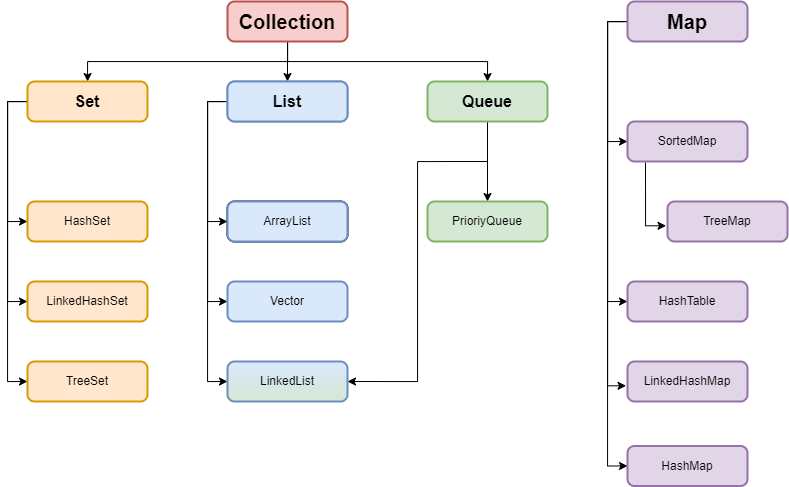

The diagram above was exported from draw.io. Its source (the exported page's mxGraphModel, read from the mxfile embedded in the PNG):
<mxGraphModel dx="995" dy="1143" grid="1" gridSize="10" guides="1" tooltips="1" connect="1" arrows="1" fold="1" page="1" pageScale="1" pageWidth="827" pageHeight="1169" math="0" shadow="0">
  <root>
    <mxCell id="0" />
    <mxCell id="1" parent="0" />
    <mxCell id="3BHDdKMkMJJY1PHQ_Zin-21" value="" style="edgeStyle=orthogonalEdgeStyle;rounded=0;orthogonalLoop=1;jettySize=auto;html=1;" edge="1" parent="1" source="3BHDdKMkMJJY1PHQ_Zin-1" target="3BHDdKMkMJJY1PHQ_Zin-2">
      <mxGeometry relative="1" as="geometry" />
    </mxCell>
    <mxCell id="3BHDdKMkMJJY1PHQ_Zin-22" style="edgeStyle=orthogonalEdgeStyle;rounded=0;orthogonalLoop=1;jettySize=auto;html=1;" edge="1" parent="1" source="3BHDdKMkMJJY1PHQ_Zin-1" target="3BHDdKMkMJJY1PHQ_Zin-3">
      <mxGeometry relative="1" as="geometry">
        <Array as="points">
          <mxPoint x="300" y="100" />
          <mxPoint x="100" y="100" />
        </Array>
      </mxGeometry>
    </mxCell>
    <mxCell id="3BHDdKMkMJJY1PHQ_Zin-23" style="edgeStyle=orthogonalEdgeStyle;rounded=0;orthogonalLoop=1;jettySize=auto;html=1;entryX=0.5;entryY=0;entryDx=0;entryDy=0;" edge="1" parent="1" source="3BHDdKMkMJJY1PHQ_Zin-1" target="3BHDdKMkMJJY1PHQ_Zin-4">
      <mxGeometry relative="1" as="geometry">
        <Array as="points">
          <mxPoint x="300" y="100" />
          <mxPoint x="500" y="100" />
        </Array>
      </mxGeometry>
    </mxCell>
    <mxCell id="3BHDdKMkMJJY1PHQ_Zin-1" value="Collection" style="rounded=1;whiteSpace=wrap;html=1;absoluteArcSize=1;arcSize=14;strokeWidth=2;fillColor=#f8cecc;strokeColor=#b85450;fontSize=20;fontStyle=1" vertex="1" parent="1">
      <mxGeometry x="240" y="40" width="120" height="40" as="geometry" />
    </mxCell>
    <mxCell id="3BHDdKMkMJJY1PHQ_Zin-24" style="edgeStyle=orthogonalEdgeStyle;rounded=0;orthogonalLoop=1;jettySize=auto;html=1;entryX=0;entryY=0.5;entryDx=0;entryDy=0;" edge="1" parent="1" source="3BHDdKMkMJJY1PHQ_Zin-2" target="3BHDdKMkMJJY1PHQ_Zin-7">
      <mxGeometry relative="1" as="geometry">
        <Array as="points">
          <mxPoint x="220" y="140" />
          <mxPoint x="220" y="420" />
        </Array>
      </mxGeometry>
    </mxCell>
    <mxCell id="3BHDdKMkMJJY1PHQ_Zin-25" style="edgeStyle=orthogonalEdgeStyle;rounded=0;orthogonalLoop=1;jettySize=auto;html=1;entryX=0;entryY=0.5;entryDx=0;entryDy=0;" edge="1" parent="1" source="3BHDdKMkMJJY1PHQ_Zin-2" target="3BHDdKMkMJJY1PHQ_Zin-5">
      <mxGeometry relative="1" as="geometry">
        <Array as="points">
          <mxPoint x="220" y="140" />
          <mxPoint x="220" y="260" />
        </Array>
      </mxGeometry>
    </mxCell>
    <mxCell id="3BHDdKMkMJJY1PHQ_Zin-26" style="edgeStyle=orthogonalEdgeStyle;rounded=0;orthogonalLoop=1;jettySize=auto;html=1;entryX=0;entryY=0.5;entryDx=0;entryDy=0;" edge="1" parent="1" source="3BHDdKMkMJJY1PHQ_Zin-2" target="3BHDdKMkMJJY1PHQ_Zin-6">
      <mxGeometry relative="1" as="geometry">
        <Array as="points">
          <mxPoint x="220" y="140" />
          <mxPoint x="220" y="340" />
        </Array>
      </mxGeometry>
    </mxCell>
    <mxCell id="3BHDdKMkMJJY1PHQ_Zin-2" value="List" style="rounded=1;whiteSpace=wrap;html=1;absoluteArcSize=1;arcSize=14;strokeWidth=2;fillColor=#dae8fc;strokeColor=#6c8ebf;" vertex="1" parent="1">
      <mxGeometry x="240" y="120" width="120" height="40" as="geometry" />
    </mxCell>
    <mxCell id="3BHDdKMkMJJY1PHQ_Zin-27" style="edgeStyle=orthogonalEdgeStyle;rounded=0;orthogonalLoop=1;jettySize=auto;html=1;entryX=0;entryY=0.5;entryDx=0;entryDy=0;" edge="1" parent="1" source="3BHDdKMkMJJY1PHQ_Zin-3" target="3BHDdKMkMJJY1PHQ_Zin-8">
      <mxGeometry relative="1" as="geometry">
        <Array as="points">
          <mxPoint x="20" y="140" />
          <mxPoint x="20" y="260" />
        </Array>
      </mxGeometry>
    </mxCell>
    <mxCell id="3BHDdKMkMJJY1PHQ_Zin-28" style="edgeStyle=orthogonalEdgeStyle;rounded=0;orthogonalLoop=1;jettySize=auto;html=1;entryX=0;entryY=0.5;entryDx=0;entryDy=0;" edge="1" parent="1" source="3BHDdKMkMJJY1PHQ_Zin-3" target="3BHDdKMkMJJY1PHQ_Zin-9">
      <mxGeometry relative="1" as="geometry">
        <Array as="points">
          <mxPoint x="20" y="140" />
          <mxPoint x="20" y="340" />
        </Array>
      </mxGeometry>
    </mxCell>
    <mxCell id="3BHDdKMkMJJY1PHQ_Zin-29" style="edgeStyle=orthogonalEdgeStyle;rounded=0;orthogonalLoop=1;jettySize=auto;html=1;entryX=0;entryY=0.5;entryDx=0;entryDy=0;" edge="1" parent="1" source="3BHDdKMkMJJY1PHQ_Zin-3" target="3BHDdKMkMJJY1PHQ_Zin-10">
      <mxGeometry relative="1" as="geometry">
        <Array as="points">
          <mxPoint x="20" y="140" />
          <mxPoint x="20" y="420" />
        </Array>
      </mxGeometry>
    </mxCell>
    <mxCell id="3BHDdKMkMJJY1PHQ_Zin-3" value="Set" style="rounded=1;whiteSpace=wrap;html=1;absoluteArcSize=1;arcSize=14;strokeWidth=2;fillColor=#ffe6cc;strokeColor=#d79b00;fontSize=16;fontStyle=1" vertex="1" parent="1">
      <mxGeometry x="40" y="120" width="120" height="40" as="geometry" />
    </mxCell>
    <mxCell id="3BHDdKMkMJJY1PHQ_Zin-30" style="edgeStyle=orthogonalEdgeStyle;rounded=0;orthogonalLoop=1;jettySize=auto;html=1;entryX=0.5;entryY=0;entryDx=0;entryDy=0;" edge="1" parent="1" source="3BHDdKMkMJJY1PHQ_Zin-4" target="3BHDdKMkMJJY1PHQ_Zin-11">
      <mxGeometry relative="1" as="geometry" />
    </mxCell>
    <mxCell id="3BHDdKMkMJJY1PHQ_Zin-31" style="edgeStyle=orthogonalEdgeStyle;rounded=0;orthogonalLoop=1;jettySize=auto;html=1;entryX=1;entryY=0.5;entryDx=0;entryDy=0;" edge="1" parent="1" target="3BHDdKMkMJJY1PHQ_Zin-7">
      <mxGeometry relative="1" as="geometry">
        <mxPoint x="500" y="200" as="sourcePoint" />
      </mxGeometry>
    </mxCell>
    <mxCell id="3BHDdKMkMJJY1PHQ_Zin-4" value="Queue" style="rounded=1;whiteSpace=wrap;html=1;absoluteArcSize=1;arcSize=14;strokeWidth=2;fillColor=#d5e8d4;strokeColor=#82b366;fontSize=16;fontStyle=1" vertex="1" parent="1">
      <mxGeometry x="440" y="120" width="120" height="40" as="geometry" />
    </mxCell>
    <mxCell id="3BHDdKMkMJJY1PHQ_Zin-5" value="ArrayList" style="rounded=1;whiteSpace=wrap;html=1;absoluteArcSize=1;arcSize=14;strokeWidth=2;" vertex="1" parent="1">
      <mxGeometry x="240" y="240" width="120" height="40" as="geometry" />
    </mxCell>
    <mxCell id="3BHDdKMkMJJY1PHQ_Zin-6" value="Vector" style="rounded=1;whiteSpace=wrap;html=1;absoluteArcSize=1;arcSize=14;strokeWidth=2;fillColor=#dae8fc;strokeColor=#6c8ebf;" vertex="1" parent="1">
      <mxGeometry x="240" y="320" width="120" height="40" as="geometry" />
    </mxCell>
    <mxCell id="3BHDdKMkMJJY1PHQ_Zin-7" value="LinkedList" style="rounded=1;whiteSpace=wrap;html=1;absoluteArcSize=1;arcSize=14;strokeWidth=2;fillColor=#dae8fc;strokeColor=#6c8ebf;gradientColor=#D5E8D4;" vertex="1" parent="1">
      <mxGeometry x="240" y="400" width="120" height="40" as="geometry" />
    </mxCell>
    <mxCell id="3BHDdKMkMJJY1PHQ_Zin-8" value="HashSet" style="rounded=1;whiteSpace=wrap;html=1;absoluteArcSize=1;arcSize=14;strokeWidth=2;fillColor=#ffe6cc;strokeColor=#d79b00;" vertex="1" parent="1">
      <mxGeometry x="40" y="240" width="120" height="40" as="geometry" />
    </mxCell>
    <mxCell id="3BHDdKMkMJJY1PHQ_Zin-9" value="LinkedHashSet" style="rounded=1;whiteSpace=wrap;html=1;absoluteArcSize=1;arcSize=14;strokeWidth=2;fillColor=#ffe6cc;strokeColor=#d79b00;" vertex="1" parent="1">
      <mxGeometry x="40" y="320" width="120" height="40" as="geometry" />
    </mxCell>
    <mxCell id="3BHDdKMkMJJY1PHQ_Zin-10" value="TreeSet" style="rounded=1;whiteSpace=wrap;html=1;absoluteArcSize=1;arcSize=14;strokeWidth=2;fillColor=#ffe6cc;strokeColor=#d79b00;" vertex="1" parent="1">
      <mxGeometry x="40" y="400" width="120" height="40" as="geometry" />
    </mxCell>
    <mxCell id="3BHDdKMkMJJY1PHQ_Zin-11" value="PrioriyQueue" style="rounded=1;whiteSpace=wrap;html=1;absoluteArcSize=1;arcSize=14;strokeWidth=2;fillColor=#d5e8d4;strokeColor=#82b366;" vertex="1" parent="1">
      <mxGeometry x="440" y="240" width="120" height="40" as="geometry" />
    </mxCell>
    <mxCell id="3BHDdKMkMJJY1PHQ_Zin-32" style="edgeStyle=orthogonalEdgeStyle;rounded=0;orthogonalLoop=1;jettySize=auto;html=1;entryX=0;entryY=0.5;entryDx=0;entryDy=0;" edge="1" parent="1" source="3BHDdKMkMJJY1PHQ_Zin-12" target="3BHDdKMkMJJY1PHQ_Zin-17">
      <mxGeometry relative="1" as="geometry">
        <Array as="points">
          <mxPoint x="620" y="60" />
          <mxPoint x="620" y="504" />
        </Array>
      </mxGeometry>
    </mxCell>
    <mxCell id="3BHDdKMkMJJY1PHQ_Zin-33" style="edgeStyle=orthogonalEdgeStyle;rounded=0;orthogonalLoop=1;jettySize=auto;html=1;entryX=0;entryY=0.5;entryDx=0;entryDy=0;" edge="1" parent="1" source="3BHDdKMkMJJY1PHQ_Zin-12" target="3BHDdKMkMJJY1PHQ_Zin-13">
      <mxGeometry relative="1" as="geometry">
        <Array as="points">
          <mxPoint x="620" y="60" />
          <mxPoint x="620" y="180" />
        </Array>
      </mxGeometry>
    </mxCell>
    <mxCell id="3BHDdKMkMJJY1PHQ_Zin-34" style="edgeStyle=orthogonalEdgeStyle;rounded=0;orthogonalLoop=1;jettySize=auto;html=1;entryX=0;entryY=0.5;entryDx=0;entryDy=0;" edge="1" parent="1" source="3BHDdKMkMJJY1PHQ_Zin-12" target="3BHDdKMkMJJY1PHQ_Zin-15">
      <mxGeometry relative="1" as="geometry">
        <Array as="points">
          <mxPoint x="620" y="60" />
          <mxPoint x="620" y="340" />
        </Array>
      </mxGeometry>
    </mxCell>
    <mxCell id="3BHDdKMkMJJY1PHQ_Zin-35" style="edgeStyle=orthogonalEdgeStyle;rounded=0;orthogonalLoop=1;jettySize=auto;html=1;entryX=-0.012;entryY=0.607;entryDx=0;entryDy=0;entryPerimeter=0;" edge="1" parent="1" source="3BHDdKMkMJJY1PHQ_Zin-12" target="3BHDdKMkMJJY1PHQ_Zin-16">
      <mxGeometry relative="1" as="geometry">
        <Array as="points">
          <mxPoint x="620" y="60" />
          <mxPoint x="620" y="424" />
        </Array>
      </mxGeometry>
    </mxCell>
    <mxCell id="3BHDdKMkMJJY1PHQ_Zin-12" value="Map" style="rounded=1;whiteSpace=wrap;html=1;absoluteArcSize=1;arcSize=14;strokeWidth=2;fillColor=#e1d5e7;strokeColor=#9673a6;fontSize=20;fontStyle=1" vertex="1" parent="1">
      <mxGeometry x="640" y="40" width="120" height="40" as="geometry" />
    </mxCell>
    <mxCell id="3BHDdKMkMJJY1PHQ_Zin-36" style="edgeStyle=orthogonalEdgeStyle;rounded=0;orthogonalLoop=1;jettySize=auto;html=1;entryX=-0.012;entryY=0.607;entryDx=0;entryDy=0;entryPerimeter=0;exitX=0.15;exitY=1.021;exitDx=0;exitDy=0;exitPerimeter=0;" edge="1" parent="1" source="3BHDdKMkMJJY1PHQ_Zin-13" target="3BHDdKMkMJJY1PHQ_Zin-14">
      <mxGeometry relative="1" as="geometry">
        <mxPoint x="670" y="210" as="sourcePoint" />
        <Array as="points">
          <mxPoint x="658" y="264" />
        </Array>
      </mxGeometry>
    </mxCell>
    <mxCell id="3BHDdKMkMJJY1PHQ_Zin-13" value="SortedMap" style="rounded=1;whiteSpace=wrap;html=1;absoluteArcSize=1;arcSize=14;strokeWidth=2;fillColor=#e1d5e7;strokeColor=#9673a6;" vertex="1" parent="1">
      <mxGeometry x="640" y="160" width="120" height="40" as="geometry" />
    </mxCell>
    <mxCell id="3BHDdKMkMJJY1PHQ_Zin-14" value="TreeMap" style="rounded=1;whiteSpace=wrap;html=1;absoluteArcSize=1;arcSize=14;strokeWidth=2;fillColor=#e1d5e7;strokeColor=#9673a6;" vertex="1" parent="1">
      <mxGeometry x="680" y="240" width="120" height="40" as="geometry" />
    </mxCell>
    <mxCell id="3BHDdKMkMJJY1PHQ_Zin-15" value="HashTable" style="rounded=1;whiteSpace=wrap;html=1;absoluteArcSize=1;arcSize=14;strokeWidth=2;fillColor=#e1d5e7;strokeColor=#9673a6;" vertex="1" parent="1">
      <mxGeometry x="640" y="320" width="120" height="40" as="geometry" />
    </mxCell>
    <mxCell id="3BHDdKMkMJJY1PHQ_Zin-16" value="LinkedHashMap" style="rounded=1;whiteSpace=wrap;html=1;absoluteArcSize=1;arcSize=14;strokeWidth=2;fillColor=#e1d5e7;strokeColor=#9673a6;" vertex="1" parent="1">
      <mxGeometry x="640" y="400" width="120" height="40" as="geometry" />
    </mxCell>
    <mxCell id="3BHDdKMkMJJY1PHQ_Zin-17" value="HashMap" style="rounded=1;whiteSpace=wrap;html=1;absoluteArcSize=1;arcSize=14;strokeWidth=2;fillColor=#e1d5e7;strokeColor=#9673a6;" vertex="1" parent="1">
      <mxGeometry x="640" y="484.5" width="120" height="40" as="geometry" />
    </mxCell>
    <mxCell id="3BHDdKMkMJJY1PHQ_Zin-37" value="List" style="rounded=1;whiteSpace=wrap;html=1;absoluteArcSize=1;arcSize=14;strokeWidth=2;fillColor=#dae8fc;strokeColor=#6c8ebf;fontSize=16;fontStyle=1" vertex="1" parent="1">
      <mxGeometry x="240" y="120" width="120" height="40" as="geometry" />
    </mxCell>
    <mxCell id="3BHDdKMkMJJY1PHQ_Zin-38" value="ArrayList" style="rounded=1;whiteSpace=wrap;html=1;absoluteArcSize=1;arcSize=14;strokeWidth=2;fillColor=#dae8fc;strokeColor=#6c8ebf;" vertex="1" parent="1">
      <mxGeometry x="240" y="240" width="120" height="40" as="geometry" />
    </mxCell>
  </root>
</mxGraphModel>